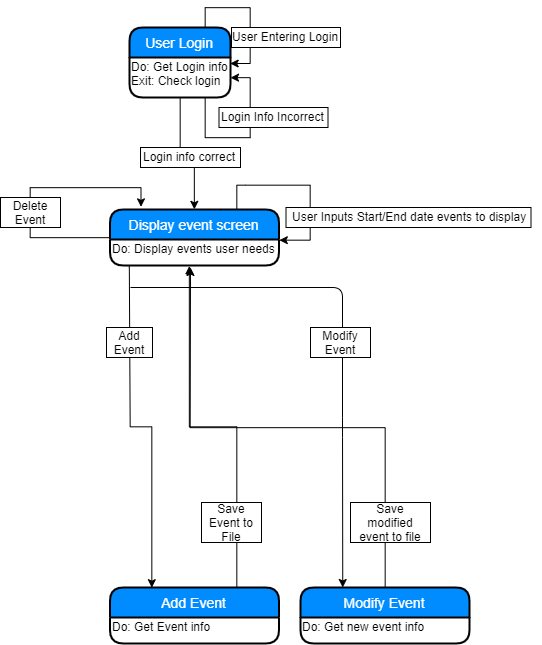

The diagram above was exported from draw.io. Its source (the exported page's mxGraphModel, read from the mxfile embedded in the PNG):
<mxGraphModel dx="1757" dy="459" grid="1" gridSize="10" guides="1" tooltips="1" connect="1" arrows="1" fold="1" page="1" pageScale="1" pageWidth="850" pageHeight="1100" math="0" shadow="0">
  <root>
    <mxCell id="0" />
    <mxCell id="1" parent="0" />
    <mxCell id="u8n1VP96yApiKnT6Bsss-5" value="User Login" style="swimlane;childLayout=stackLayout;horizontal=1;startSize=30;horizontalStack=0;fillColor=#008cff;fontColor=#FFFFFF;rounded=1;fontSize=14;fontStyle=0;strokeWidth=2;resizeParent=0;resizeLast=1;shadow=0;dashed=0;align=center;" vertex="1" parent="1">
      <mxGeometry x="19" y="40" width="101" height="70" as="geometry" />
    </mxCell>
    <mxCell id="u8n1VP96yApiKnT6Bsss-8" value="Do: Get Login info&lt;br&gt;Exit: Check login" style="text;html=1;resizable=0;points=[];autosize=1;align=left;verticalAlign=top;spacingTop=-4;" vertex="1" parent="u8n1VP96yApiKnT6Bsss-5">
      <mxGeometry y="30" width="101" height="40" as="geometry" />
    </mxCell>
    <mxCell id="u8n1VP96yApiKnT6Bsss-18" style="edgeStyle=orthogonalEdgeStyle;rounded=0;orthogonalLoop=1;jettySize=auto;html=1;exitX=0.75;exitY=0;exitDx=0;exitDy=0;entryX=1;entryY=0.146;entryDx=0;entryDy=0;entryPerimeter=0;" edge="1" parent="u8n1VP96yApiKnT6Bsss-5" source="u8n1VP96yApiKnT6Bsss-5" target="u8n1VP96yApiKnT6Bsss-8">
      <mxGeometry relative="1" as="geometry">
        <mxPoint x="161" y="30" as="targetPoint" />
      </mxGeometry>
    </mxCell>
    <mxCell id="u8n1VP96yApiKnT6Bsss-20" style="edgeStyle=orthogonalEdgeStyle;rounded=0;orthogonalLoop=1;jettySize=auto;html=1;exitX=0.75;exitY=1;exitDx=0;exitDy=0;" edge="1" parent="u8n1VP96yApiKnT6Bsss-5" source="u8n1VP96yApiKnT6Bsss-5" target="u8n1VP96yApiKnT6Bsss-8">
      <mxGeometry relative="1" as="geometry">
        <mxPoint x="111" y="50" as="targetPoint" />
        <Array as="points">
          <mxPoint x="76" y="110" />
          <mxPoint x="121" y="110" />
          <mxPoint x="121" y="50" />
        </Array>
      </mxGeometry>
    </mxCell>
    <mxCell id="u8n1VP96yApiKnT6Bsss-73" style="edgeStyle=orthogonalEdgeStyle;rounded=0;orthogonalLoop=1;jettySize=auto;html=1;exitX=0.114;exitY=0.981;exitDx=0;exitDy=0;entryX=0.25;entryY=0;entryDx=0;entryDy=0;exitPerimeter=0;" edge="1" parent="1" source="u8n1VP96yApiKnT6Bsss-14" target="u8n1VP96yApiKnT6Bsss-30">
      <mxGeometry relative="1" as="geometry">
        <Array as="points">
          <mxPoint x="19" y="280" />
          <mxPoint x="20" y="439" />
          <mxPoint x="41" y="439" />
        </Array>
      </mxGeometry>
    </mxCell>
    <mxCell id="u8n1VP96yApiKnT6Bsss-81" style="edgeStyle=orthogonalEdgeStyle;rounded=0;orthogonalLoop=1;jettySize=auto;html=1;exitX=0;exitY=0.5;exitDx=0;exitDy=0;entryX=0.183;entryY=-0.051;entryDx=0;entryDy=0;entryPerimeter=0;" edge="1" parent="1" source="u8n1VP96yApiKnT6Bsss-13" target="u8n1VP96yApiKnT6Bsss-13">
      <mxGeometry relative="1" as="geometry">
        <mxPoint x="30" y="210" as="targetPoint" />
        <Array as="points">
          <mxPoint x="-80" y="250" />
          <mxPoint x="-80" y="200" />
          <mxPoint x="31" y="200" />
        </Array>
      </mxGeometry>
    </mxCell>
    <mxCell id="u8n1VP96yApiKnT6Bsss-13" value="Display event screen" style="swimlane;childLayout=stackLayout;horizontal=1;startSize=30;horizontalStack=0;fillColor=#008cff;fontColor=#FFFFFF;rounded=1;fontSize=14;fontStyle=0;strokeWidth=2;resizeParent=0;resizeLast=1;shadow=0;dashed=0;align=center;" vertex="1" parent="1">
      <mxGeometry x="-0.5" y="222" width="169" height="56" as="geometry" />
    </mxCell>
    <mxCell id="u8n1VP96yApiKnT6Bsss-29" style="edgeStyle=orthogonalEdgeStyle;rounded=0;orthogonalLoop=1;jettySize=auto;html=1;entryX=0.5;entryY=0;entryDx=0;entryDy=0;" edge="1" parent="1" source="u8n1VP96yApiKnT6Bsss-8" target="u8n1VP96yApiKnT6Bsss-13">
      <mxGeometry relative="1" as="geometry" />
    </mxCell>
    <mxCell id="u8n1VP96yApiKnT6Bsss-25" value="" style="rounded=0;whiteSpace=wrap;html=1;" vertex="1" parent="1">
      <mxGeometry x="30" y="160" width="100" height="20" as="geometry" />
    </mxCell>
    <mxCell id="u8n1VP96yApiKnT6Bsss-16" value="Login info correct" style="text;html=1;resizable=0;points=[];autosize=1;align=left;verticalAlign=top;spacingTop=-4;" vertex="1" parent="1">
      <mxGeometry x="31" y="160" width="110" height="20" as="geometry" />
    </mxCell>
    <mxCell id="u8n1VP96yApiKnT6Bsss-26" value="" style="rounded=0;whiteSpace=wrap;html=1;" vertex="1" parent="1">
      <mxGeometry x="108.5" y="120" width="109" height="20" as="geometry" />
    </mxCell>
    <mxCell id="u8n1VP96yApiKnT6Bsss-12" value="Login Info Incorrect&lt;br&gt;" style="text;html=1;resizable=0;points=[];autosize=1;align=left;verticalAlign=top;spacingTop=-4;" vertex="1" parent="1">
      <mxGeometry x="108.5" y="120" width="120" height="20" as="geometry" />
    </mxCell>
    <mxCell id="u8n1VP96yApiKnT6Bsss-28" value="" style="rounded=0;whiteSpace=wrap;html=1;" vertex="1" parent="1">
      <mxGeometry x="121" y="40" width="109" height="20" as="geometry" />
    </mxCell>
    <mxCell id="u8n1VP96yApiKnT6Bsss-19" value="User Entering Login" style="text;html=1;resizable=0;points=[];autosize=1;align=left;verticalAlign=top;spacingTop=-4;" vertex="1" parent="1">
      <mxGeometry x="120" y="40" width="120" height="20" as="geometry" />
    </mxCell>
    <mxCell id="u8n1VP96yApiKnT6Bsss-75" style="edgeStyle=orthogonalEdgeStyle;rounded=0;orthogonalLoop=1;jettySize=auto;html=1;exitX=0.75;exitY=0;exitDx=0;exitDy=0;entryX=0.469;entryY=1.013;entryDx=0;entryDy=0;entryPerimeter=0;" edge="1" parent="1" source="u8n1VP96yApiKnT6Bsss-30" target="u8n1VP96yApiKnT6Bsss-14">
      <mxGeometry relative="1" as="geometry" />
    </mxCell>
    <mxCell id="u8n1VP96yApiKnT6Bsss-30" value="Add Event" style="swimlane;childLayout=stackLayout;horizontal=1;startSize=30;horizontalStack=0;fillColor=#008cff;fontColor=#FFFFFF;rounded=1;fontSize=14;fontStyle=0;strokeWidth=2;resizeParent=0;resizeLast=1;shadow=0;dashed=0;align=center;" vertex="1" parent="1">
      <mxGeometry x="-0.5" y="600" width="169" height="56" as="geometry" />
    </mxCell>
    <mxCell id="u8n1VP96yApiKnT6Bsss-31" value="Do: Get Event info" style="text;html=1;resizable=0;points=[];autosize=1;align=left;verticalAlign=top;spacingTop=-4;" vertex="1" parent="u8n1VP96yApiKnT6Bsss-30">
      <mxGeometry y="30" width="169" height="26" as="geometry" />
    </mxCell>
    <mxCell id="u8n1VP96yApiKnT6Bsss-76" style="edgeStyle=orthogonalEdgeStyle;rounded=0;orthogonalLoop=1;jettySize=auto;html=1;exitX=0.5;exitY=0;exitDx=0;exitDy=0;" edge="1" parent="1" source="u8n1VP96yApiKnT6Bsss-36">
      <mxGeometry relative="1" as="geometry">
        <mxPoint x="80.00000000000023" y="280" as="targetPoint" />
      </mxGeometry>
    </mxCell>
    <mxCell id="u8n1VP96yApiKnT6Bsss-36" value="Modify Event" style="swimlane;childLayout=stackLayout;horizontal=1;startSize=30;horizontalStack=0;fillColor=#008cff;fontColor=#FFFFFF;rounded=1;fontSize=14;fontStyle=0;strokeWidth=2;resizeParent=0;resizeLast=1;shadow=0;dashed=0;align=center;" vertex="1" parent="1">
      <mxGeometry x="190" y="600" width="169" height="56" as="geometry" />
    </mxCell>
    <mxCell id="u8n1VP96yApiKnT6Bsss-37" value="Do: Get new event info" style="text;html=1;resizable=0;points=[];autosize=1;align=left;verticalAlign=top;spacingTop=-4;" vertex="1" parent="u8n1VP96yApiKnT6Bsss-36">
      <mxGeometry y="30" width="169" height="26" as="geometry" />
    </mxCell>
    <mxCell id="u8n1VP96yApiKnT6Bsss-14" value="Do: Display events user needs&lt;br&gt;" style="text;html=1;resizable=0;points=[];autosize=1;align=left;verticalAlign=top;spacingTop=-4;" vertex="1" parent="1">
      <mxGeometry x="-0.5" y="252" width="169" height="26" as="geometry" />
    </mxCell>
    <mxCell id="u8n1VP96yApiKnT6Bsss-22" style="edgeStyle=orthogonalEdgeStyle;rounded=0;orthogonalLoop=1;jettySize=auto;html=1;exitX=0.75;exitY=0;exitDx=0;exitDy=0;entryX=1.001;entryY=0.033;entryDx=0;entryDy=0;entryPerimeter=0;" edge="1" parent="1" source="u8n1VP96yApiKnT6Bsss-13" target="u8n1VP96yApiKnT6Bsss-14">
      <mxGeometry relative="1" as="geometry">
        <Array as="points">
          <mxPoint x="134.5" y="198" />
          <mxPoint x="199.5" y="198" />
          <mxPoint x="199.5" y="255" />
        </Array>
      </mxGeometry>
    </mxCell>
    <mxCell id="u8n1VP96yApiKnT6Bsss-24" value="" style="rounded=0;whiteSpace=wrap;html=1;" vertex="1" parent="1">
      <mxGeometry x="175.5" y="220" width="245" height="20" as="geometry" />
    </mxCell>
    <mxCell id="u8n1VP96yApiKnT6Bsss-23" value="User Inputs Start/End date events to display" style="text;html=1;resizable=0;points=[];autosize=1;align=left;verticalAlign=top;spacingTop=-4;" vertex="1" parent="1">
      <mxGeometry x="180" y="220" width="250" height="20" as="geometry" />
    </mxCell>
    <mxCell id="u8n1VP96yApiKnT6Bsss-50" value="Save Event to File" style="rounded=0;whiteSpace=wrap;html=1;" vertex="1" parent="1">
      <mxGeometry x="91" y="515" width="60" height="40" as="geometry" />
    </mxCell>
    <mxCell id="u8n1VP96yApiKnT6Bsss-46" value="Add Event" style="rounded=0;whiteSpace=wrap;html=1;" vertex="1" parent="1">
      <mxGeometry x="-4" y="340" width="46" height="30" as="geometry" />
    </mxCell>
    <mxCell id="u8n1VP96yApiKnT6Bsss-51" value="Save modified event to file" style="rounded=0;whiteSpace=wrap;html=1;" vertex="1" parent="1">
      <mxGeometry x="240" y="515" width="80" height="40" as="geometry" />
    </mxCell>
    <mxCell id="u8n1VP96yApiKnT6Bsss-74" value="" style="endArrow=classic;html=1;entryX=0.25;entryY=0;entryDx=0;entryDy=0;" edge="1" parent="1" target="u8n1VP96yApiKnT6Bsss-36">
      <mxGeometry width="50" height="50" relative="1" as="geometry">
        <mxPoint x="20" y="300" as="sourcePoint" />
        <mxPoint x="92" y="390" as="targetPoint" />
        <Array as="points">
          <mxPoint x="232" y="300" />
          <mxPoint x="232" y="440" />
        </Array>
      </mxGeometry>
    </mxCell>
    <mxCell id="u8n1VP96yApiKnT6Bsss-48" value="Modify Event" style="rounded=0;whiteSpace=wrap;html=1;" vertex="1" parent="1">
      <mxGeometry x="200" y="340" width="60" height="30" as="geometry" />
    </mxCell>
    <mxCell id="u8n1VP96yApiKnT6Bsss-83" value="Delete Event" style="rounded=0;whiteSpace=wrap;html=1;" vertex="1" parent="1">
      <mxGeometry x="-110" y="210" width="60" height="30" as="geometry" />
    </mxCell>
  </root>
</mxGraphModel>